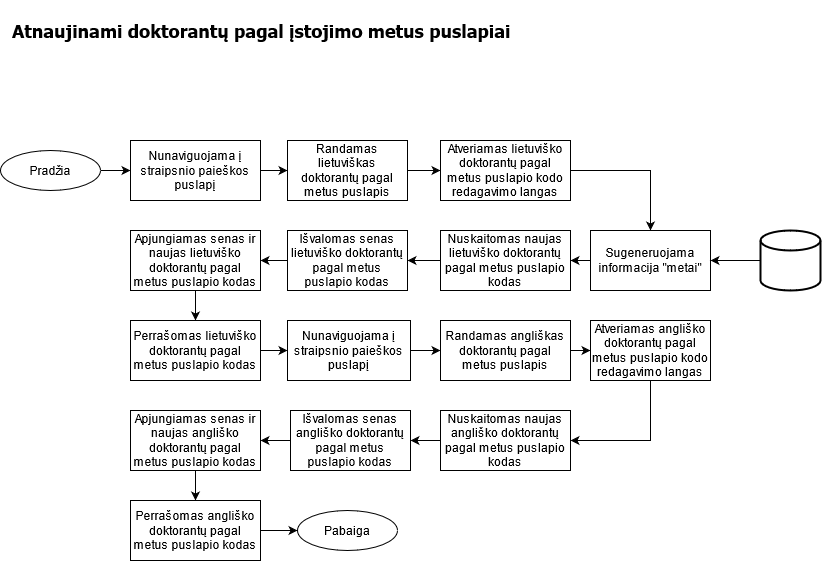

The diagram above was exported from draw.io. Its source (the exported page's mxGraphModel, read from the mxfile embedded in the PNG):
<mxGraphModel dx="2249" dy="780" grid="1" gridSize="10" guides="1" tooltips="1" connect="1" arrows="1" fold="1" page="1" pageScale="1" pageWidth="827" pageHeight="1169" math="0" shadow="0">
  <root>
    <mxCell id="SWcKev8omaMYw_AAzSCS-0" />
    <mxCell id="SWcKev8omaMYw_AAzSCS-1" parent="SWcKev8omaMYw_AAzSCS-0" />
    <mxCell id="SWcKev8omaMYw_AAzSCS-2" value="" style="edgeStyle=orthogonalEdgeStyle;rounded=0;orthogonalLoop=1;jettySize=auto;html=1;" edge="1" parent="SWcKev8omaMYw_AAzSCS-1" source="SWcKev8omaMYw_AAzSCS-3" target="SWcKev8omaMYw_AAzSCS-5">
      <mxGeometry relative="1" as="geometry" />
    </mxCell>
    <mxCell id="SWcKev8omaMYw_AAzSCS-3" value="Pradžia" style="ellipse;whiteSpace=wrap;html=1;" vertex="1" parent="SWcKev8omaMYw_AAzSCS-1">
      <mxGeometry x="-820" y="310" width="100" height="40" as="geometry" />
    </mxCell>
    <mxCell id="2GHVWK9An98wUh45fNPw-1" value="" style="edgeStyle=orthogonalEdgeStyle;rounded=0;orthogonalLoop=1;jettySize=auto;html=1;" edge="1" parent="SWcKev8omaMYw_AAzSCS-1" source="SWcKev8omaMYw_AAzSCS-5" target="2GHVWK9An98wUh45fNPw-0">
      <mxGeometry relative="1" as="geometry" />
    </mxCell>
    <mxCell id="SWcKev8omaMYw_AAzSCS-5" value="&lt;div&gt;Nunaviguojama į straipsnio paieškos puslapį&lt;/div&gt;" style="rounded=0;whiteSpace=wrap;html=1;" vertex="1" parent="SWcKev8omaMYw_AAzSCS-1">
      <mxGeometry x="-690" y="300" width="130" height="60" as="geometry" />
    </mxCell>
    <mxCell id="SWcKev8omaMYw_AAzSCS-6" value="Pabaiga" style="ellipse;whiteSpace=wrap;html=1;" vertex="1" parent="SWcKev8omaMYw_AAzSCS-1">
      <mxGeometry x="-523" y="670" width="100" height="40" as="geometry" />
    </mxCell>
    <mxCell id="KY13l_Day72Kv4m0J0aU-1" value="" style="edgeStyle=orthogonalEdgeStyle;rounded=0;orthogonalLoop=1;jettySize=auto;html=1;" edge="1" parent="SWcKev8omaMYw_AAzSCS-1" source="2GHVWK9An98wUh45fNPw-0" target="KY13l_Day72Kv4m0J0aU-0">
      <mxGeometry relative="1" as="geometry" />
    </mxCell>
    <mxCell id="2GHVWK9An98wUh45fNPw-0" value="&lt;div&gt;Randamas lietuviškas doktorantų pagal metus puslapis&lt;/div&gt;" style="rounded=0;whiteSpace=wrap;html=1;" vertex="1" parent="SWcKev8omaMYw_AAzSCS-1">
      <mxGeometry x="-533" y="300" width="120" height="60" as="geometry" />
    </mxCell>
    <mxCell id="8Ytla-wvufb2ZHCB3QeZ-16" style="edgeStyle=orthogonalEdgeStyle;rounded=0;orthogonalLoop=1;jettySize=auto;html=1;entryX=0.5;entryY=0;entryDx=0;entryDy=0;" edge="1" parent="SWcKev8omaMYw_AAzSCS-1" source="KY13l_Day72Kv4m0J0aU-0" target="hDIa3Wcx4Ua0dBc934Bm-0">
      <mxGeometry relative="1" as="geometry" />
    </mxCell>
    <mxCell id="KY13l_Day72Kv4m0J0aU-0" value="Atveriamas lietuviško doktorantų pagal metus puslapio kodo redagavimo langas" style="rounded=0;whiteSpace=wrap;html=1;" vertex="1" parent="SWcKev8omaMYw_AAzSCS-1">
      <mxGeometry x="-380" y="300" width="130" height="60" as="geometry" />
    </mxCell>
    <mxCell id="8Ytla-wvufb2ZHCB3QeZ-3" value="" style="edgeStyle=orthogonalEdgeStyle;rounded=0;orthogonalLoop=1;jettySize=auto;html=1;" edge="1" parent="SWcKev8omaMYw_AAzSCS-1" source="hDIa3Wcx4Ua0dBc934Bm-0" target="8Ytla-wvufb2ZHCB3QeZ-0">
      <mxGeometry relative="1" as="geometry" />
    </mxCell>
    <mxCell id="hDIa3Wcx4Ua0dBc934Bm-0" value="Sugeneruojama informacija &quot;metai&quot;" style="rounded=0;whiteSpace=wrap;html=1;" vertex="1" parent="SWcKev8omaMYw_AAzSCS-1">
      <mxGeometry x="-230" y="390" width="120" height="60" as="geometry" />
    </mxCell>
    <mxCell id="8Ytla-wvufb2ZHCB3QeZ-4" value="" style="edgeStyle=orthogonalEdgeStyle;rounded=0;orthogonalLoop=1;jettySize=auto;html=1;" edge="1" parent="SWcKev8omaMYw_AAzSCS-1" source="8Ytla-wvufb2ZHCB3QeZ-0" target="8Ytla-wvufb2ZHCB3QeZ-1">
      <mxGeometry relative="1" as="geometry" />
    </mxCell>
    <mxCell id="8Ytla-wvufb2ZHCB3QeZ-0" value="Nuskaitomas naujas lietuviško doktorantų pagal metus puslapio kodas " style="rounded=0;whiteSpace=wrap;html=1;" vertex="1" parent="SWcKev8omaMYw_AAzSCS-1">
      <mxGeometry x="-380" y="390" width="130" height="60" as="geometry" />
    </mxCell>
    <mxCell id="8Ytla-wvufb2ZHCB3QeZ-5" value="" style="edgeStyle=orthogonalEdgeStyle;rounded=0;orthogonalLoop=1;jettySize=auto;html=1;" edge="1" parent="SWcKev8omaMYw_AAzSCS-1" source="8Ytla-wvufb2ZHCB3QeZ-1" target="8Ytla-wvufb2ZHCB3QeZ-2">
      <mxGeometry relative="1" as="geometry" />
    </mxCell>
    <mxCell id="8Ytla-wvufb2ZHCB3QeZ-1" value="Išvalomas senas lietuviško doktorantų pagal metus puslapio kodas " style="rounded=0;whiteSpace=wrap;html=1;" vertex="1" parent="SWcKev8omaMYw_AAzSCS-1">
      <mxGeometry x="-533" y="390" width="120" height="60" as="geometry" />
    </mxCell>
    <mxCell id="8Ytla-wvufb2ZHCB3QeZ-8" value="" style="edgeStyle=orthogonalEdgeStyle;rounded=0;orthogonalLoop=1;jettySize=auto;html=1;" edge="1" parent="SWcKev8omaMYw_AAzSCS-1" source="8Ytla-wvufb2ZHCB3QeZ-2" target="8Ytla-wvufb2ZHCB3QeZ-6">
      <mxGeometry relative="1" as="geometry" />
    </mxCell>
    <mxCell id="8Ytla-wvufb2ZHCB3QeZ-2" value="Apjungiamas senas ir naujas lietuviško doktorantų pagal metus puslapio kodas " style="rounded=0;whiteSpace=wrap;html=1;" vertex="1" parent="SWcKev8omaMYw_AAzSCS-1">
      <mxGeometry x="-690" y="390" width="130" height="60" as="geometry" />
    </mxCell>
    <mxCell id="8Ytla-wvufb2ZHCB3QeZ-11" value="" style="edgeStyle=orthogonalEdgeStyle;rounded=0;orthogonalLoop=1;jettySize=auto;html=1;" edge="1" parent="SWcKev8omaMYw_AAzSCS-1" source="8Ytla-wvufb2ZHCB3QeZ-6" target="8Ytla-wvufb2ZHCB3QeZ-10">
      <mxGeometry relative="1" as="geometry" />
    </mxCell>
    <mxCell id="8Ytla-wvufb2ZHCB3QeZ-6" value="Perrašomas lietuviško doktorantų pagal metus puslapio kodas " style="rounded=0;whiteSpace=wrap;html=1;" vertex="1" parent="SWcKev8omaMYw_AAzSCS-1">
      <mxGeometry x="-690" y="480" width="130" height="60" as="geometry" />
    </mxCell>
    <mxCell id="8Ytla-wvufb2ZHCB3QeZ-13" value="" style="edgeStyle=orthogonalEdgeStyle;rounded=0;orthogonalLoop=1;jettySize=auto;html=1;" edge="1" parent="SWcKev8omaMYw_AAzSCS-1" source="8Ytla-wvufb2ZHCB3QeZ-10" target="8Ytla-wvufb2ZHCB3QeZ-12">
      <mxGeometry relative="1" as="geometry" />
    </mxCell>
    <mxCell id="8Ytla-wvufb2ZHCB3QeZ-10" value="&lt;div&gt;Nunaviguojama į straipsnio paieškos puslapį&lt;/div&gt;" style="rounded=0;whiteSpace=wrap;html=1;" vertex="1" parent="SWcKev8omaMYw_AAzSCS-1">
      <mxGeometry x="-533" y="480" width="123" height="60" as="geometry" />
    </mxCell>
    <mxCell id="8Ytla-wvufb2ZHCB3QeZ-15" value="" style="edgeStyle=orthogonalEdgeStyle;rounded=0;orthogonalLoop=1;jettySize=auto;html=1;" edge="1" parent="SWcKev8omaMYw_AAzSCS-1" source="8Ytla-wvufb2ZHCB3QeZ-12" target="8Ytla-wvufb2ZHCB3QeZ-14">
      <mxGeometry relative="1" as="geometry" />
    </mxCell>
    <mxCell id="8Ytla-wvufb2ZHCB3QeZ-12" value="&lt;div&gt;Randamas angliškas doktorantų pagal metus puslapis&lt;/div&gt;" style="rounded=0;whiteSpace=wrap;html=1;" vertex="1" parent="SWcKev8omaMYw_AAzSCS-1">
      <mxGeometry x="-380" y="480" width="130" height="60" as="geometry" />
    </mxCell>
    <mxCell id="8Ytla-wvufb2ZHCB3QeZ-22" style="edgeStyle=orthogonalEdgeStyle;rounded=0;orthogonalLoop=1;jettySize=auto;html=1;exitX=0.5;exitY=1;exitDx=0;exitDy=0;entryX=1;entryY=0.5;entryDx=0;entryDy=0;" edge="1" parent="SWcKev8omaMYw_AAzSCS-1" source="8Ytla-wvufb2ZHCB3QeZ-14" target="8Ytla-wvufb2ZHCB3QeZ-18">
      <mxGeometry relative="1" as="geometry" />
    </mxCell>
    <mxCell id="8Ytla-wvufb2ZHCB3QeZ-14" value="Atveriamas angliško doktorantų pagal metus puslapio kodo redagavimo langas" style="rounded=0;whiteSpace=wrap;html=1;" vertex="1" parent="SWcKev8omaMYw_AAzSCS-1">
      <mxGeometry x="-230" y="480" width="120" height="60" as="geometry" />
    </mxCell>
    <mxCell id="84BltnZ0G7R6JQlSK3c6-0" value="" style="edgeStyle=orthogonalEdgeStyle;rounded=0;orthogonalLoop=1;jettySize=auto;html=1;" edge="1" parent="SWcKev8omaMYw_AAzSCS-1" source="8Ytla-wvufb2ZHCB3QeZ-18" target="8Ytla-wvufb2ZHCB3QeZ-23">
      <mxGeometry relative="1" as="geometry" />
    </mxCell>
    <mxCell id="8Ytla-wvufb2ZHCB3QeZ-18" value="Nuskaitomas naujas angliško doktorantų pagal metus puslapio kodas " style="rounded=0;whiteSpace=wrap;html=1;" vertex="1" parent="SWcKev8omaMYw_AAzSCS-1">
      <mxGeometry x="-380" y="570" width="130" height="60" as="geometry" />
    </mxCell>
    <mxCell id="8Ytla-wvufb2ZHCB3QeZ-25" value="" style="edgeStyle=orthogonalEdgeStyle;rounded=0;orthogonalLoop=1;jettySize=auto;html=1;" edge="1" parent="SWcKev8omaMYw_AAzSCS-1" source="8Ytla-wvufb2ZHCB3QeZ-23" target="8Ytla-wvufb2ZHCB3QeZ-24">
      <mxGeometry relative="1" as="geometry" />
    </mxCell>
    <mxCell id="8Ytla-wvufb2ZHCB3QeZ-23" value="Išvalomas senas angliško doktorantų pagal metus puslapio kodas " style="rounded=0;whiteSpace=wrap;html=1;" vertex="1" parent="SWcKev8omaMYw_AAzSCS-1">
      <mxGeometry x="-530" y="570" width="120" height="60" as="geometry" />
    </mxCell>
    <mxCell id="8Ytla-wvufb2ZHCB3QeZ-27" value="" style="edgeStyle=orthogonalEdgeStyle;rounded=0;orthogonalLoop=1;jettySize=auto;html=1;" edge="1" parent="SWcKev8omaMYw_AAzSCS-1" source="8Ytla-wvufb2ZHCB3QeZ-24" target="8Ytla-wvufb2ZHCB3QeZ-26">
      <mxGeometry relative="1" as="geometry" />
    </mxCell>
    <mxCell id="8Ytla-wvufb2ZHCB3QeZ-24" value="Apjungiamas senas ir naujas angliško doktorantų pagal metus puslapio kodas " style="rounded=0;whiteSpace=wrap;html=1;" vertex="1" parent="SWcKev8omaMYw_AAzSCS-1">
      <mxGeometry x="-690" y="570" width="130" height="60" as="geometry" />
    </mxCell>
    <mxCell id="8Ytla-wvufb2ZHCB3QeZ-28" value="" style="edgeStyle=orthogonalEdgeStyle;rounded=0;orthogonalLoop=1;jettySize=auto;html=1;" edge="1" parent="SWcKev8omaMYw_AAzSCS-1" source="8Ytla-wvufb2ZHCB3QeZ-26" target="SWcKev8omaMYw_AAzSCS-6">
      <mxGeometry relative="1" as="geometry" />
    </mxCell>
    <mxCell id="8Ytla-wvufb2ZHCB3QeZ-26" value="Perrašomas angliško doktorantų pagal metus puslapio kodas " style="rounded=0;whiteSpace=wrap;html=1;" vertex="1" parent="SWcKev8omaMYw_AAzSCS-1">
      <mxGeometry x="-690" y="660" width="130" height="60" as="geometry" />
    </mxCell>
    <mxCell id="-q_hk1ovZ1Yi6U49uwH_-1" value="" style="edgeStyle=orthogonalEdgeStyle;rounded=0;orthogonalLoop=1;jettySize=auto;html=1;" edge="1" parent="SWcKev8omaMYw_AAzSCS-1" source="-q_hk1ovZ1Yi6U49uwH_-0" target="hDIa3Wcx4Ua0dBc934Bm-0">
      <mxGeometry relative="1" as="geometry" />
    </mxCell>
    <mxCell id="-q_hk1ovZ1Yi6U49uwH_-0" value="" style="strokeWidth=2;html=1;shape=mxgraph.flowchart.database;whiteSpace=wrap;rounded=1;" vertex="1" parent="SWcKev8omaMYw_AAzSCS-1">
      <mxGeometry x="-60" y="390" width="60" height="60" as="geometry" />
    </mxCell>
    <mxCell id="OYf4CL8zNkl8kJFAbMtL-0" value="Atnaujinami doktorantų pagal įstojimo metus puslapiai" style="text;html=1;strokeColor=none;fillColor=none;align=left;verticalAlign=middle;whiteSpace=wrap;rounded=0;fontFamily=Tahoma;fontSize=18;fontStyle=1" vertex="1" parent="SWcKev8omaMYw_AAzSCS-1">
      <mxGeometry x="-810" y="160" width="580" height="60" as="geometry" />
    </mxCell>
  </root>
</mxGraphModel>